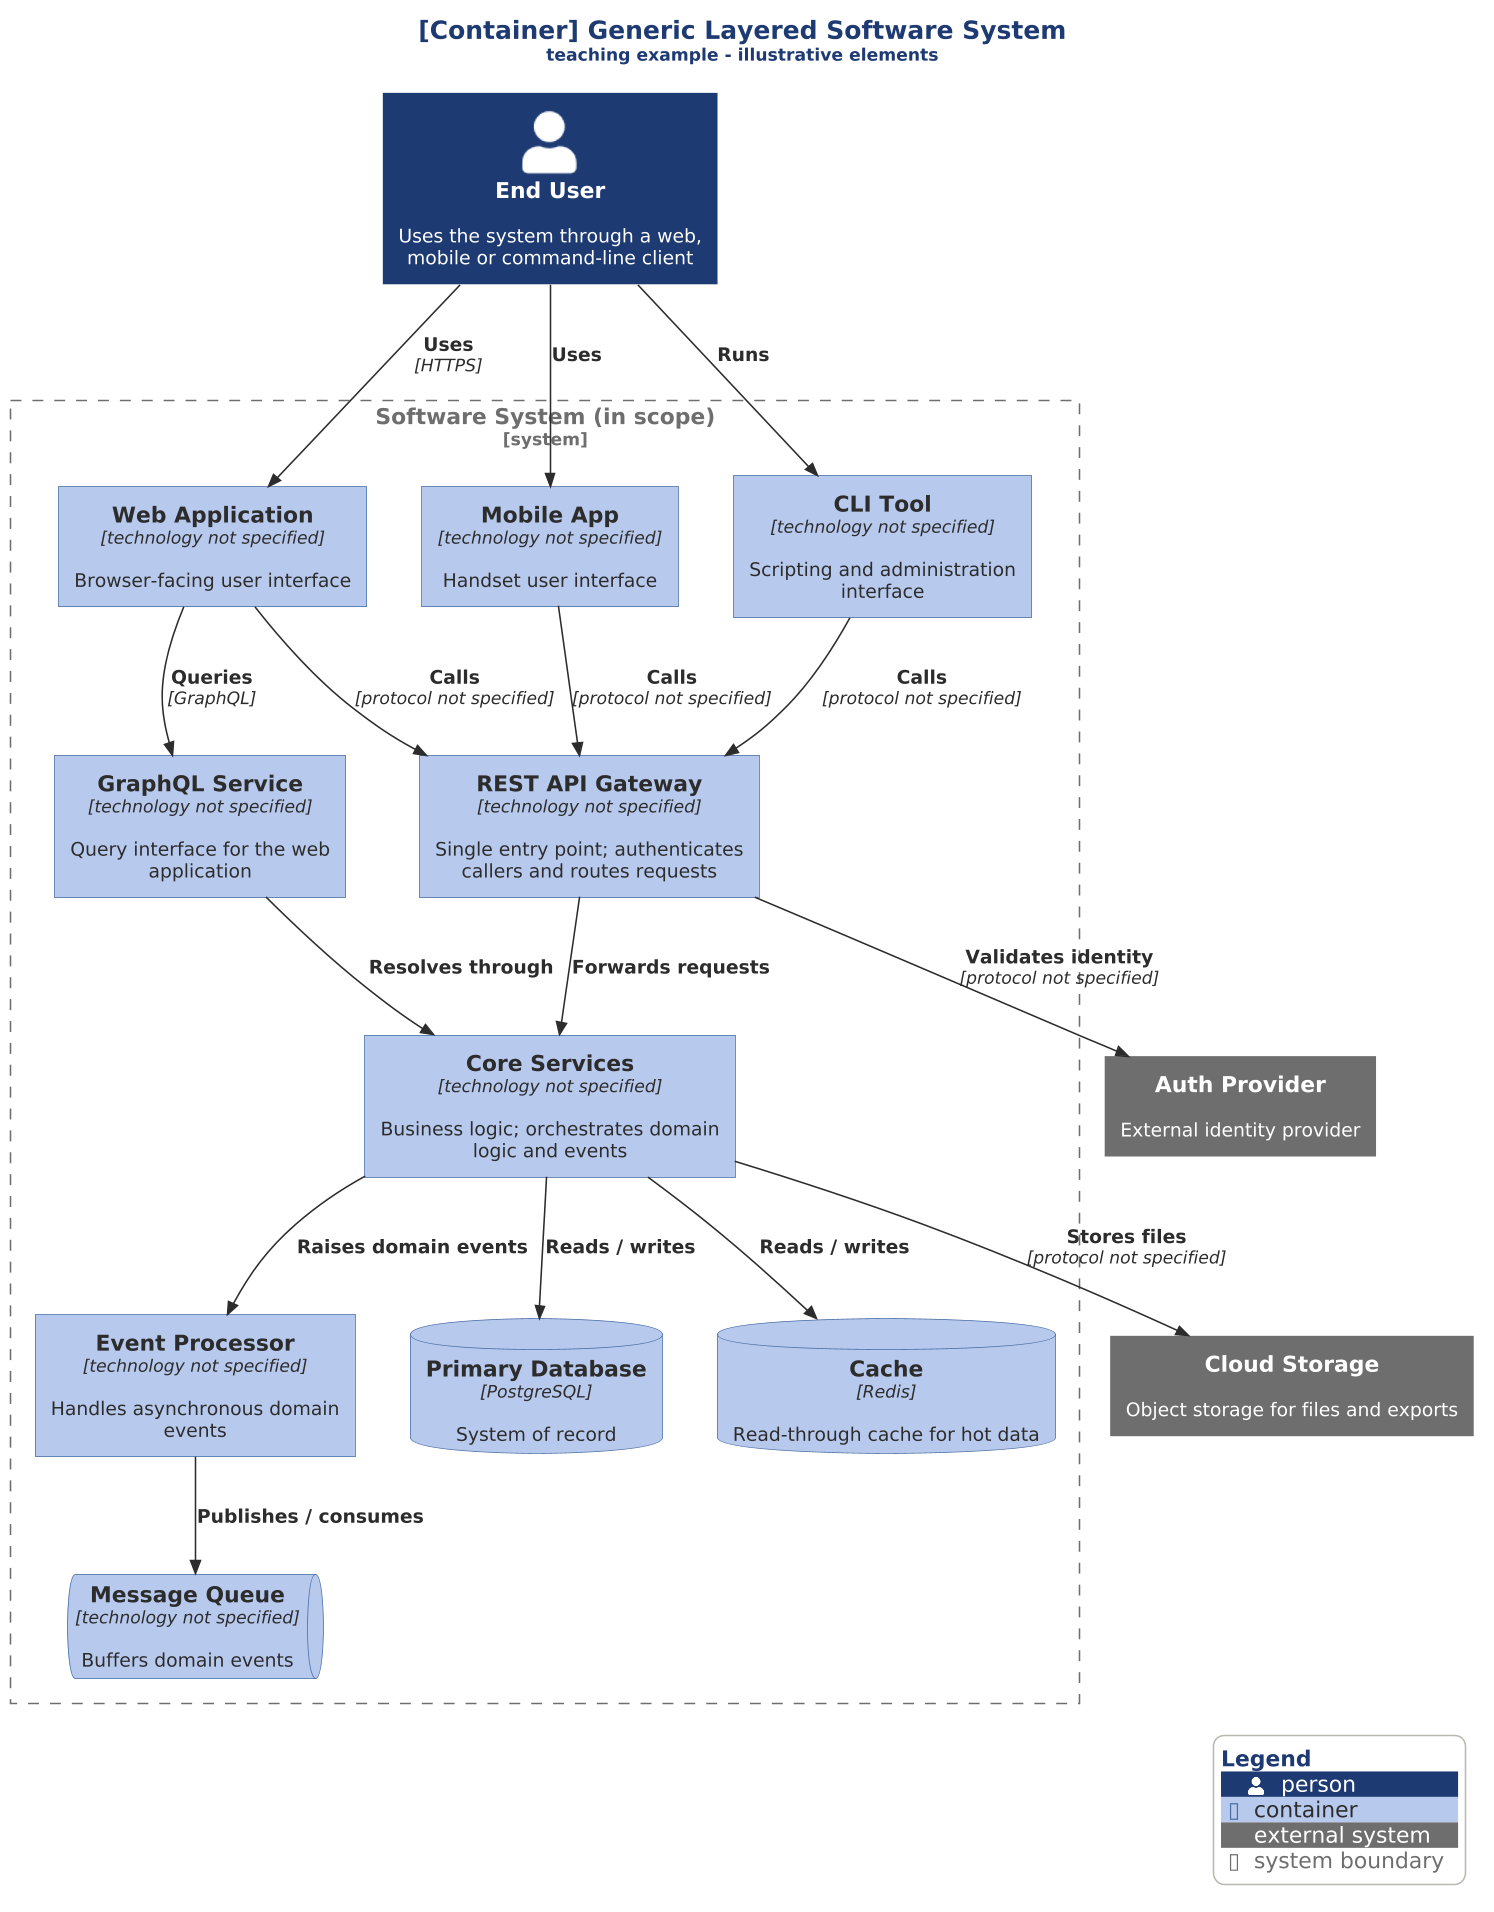

The diagram above was rendered by PlantUML. Its source (embedded in the PNG):
@startuml software-system-container-view

skinparam dpi 150



' ------------------------------------------------------------------
' Diagram   : Software System - Container View (teaching example)
' Type      : C4 Container diagram (C4-PlantUML, house c4 style)
' Model kind: C4 container view (see src/architecture/readme.md, AD index)
' Owns      : Shows which applications and data stores make up a generic
'             layered software system and how they communicate.
' Subject   : Reference pattern - there is no implemented system behind
'             this view. Element names are illustrative; no technology is
'             stated because none is known, so every Container carries
'             "technology not specified" rather than an invented stack.
' Status    : approved teaching example (target-state style is not implied)
' History   : Migrated 2026-09 from a UML component/package sketch that
'             included the UML *deployment* leaf under the block name
'             "architecture-overview". Layers became C4 containers because
'             the picture answers "what applications and data stores make
'             up the system", not "which nodes host which artifacts".
' ------------------------------------------------------------------
!include ../../../tooling/styles/plantuml/c4/container-diagram-style.iuml

C4_TITLE(Generic Layered Software System, teaching example - illustrative elements)

Person(user, "End User", "Uses the system through a web, mobile or command-line client")

System_Boundary(system, "Software System (in scope)") {
  Container(web, "Web Application", "technology not specified", "Browser-facing user interface")
  Container(mobile, "Mobile App", "technology not specified", "Handset user interface")
  Container(cli, "CLI Tool", "technology not specified", "Scripting and administration interface")
  Container(gateway, "REST API Gateway", "technology not specified", "Single entry point; authenticates callers and routes requests")
  Container(graphql, "GraphQL Service", "technology not specified", "Query interface for the web application")
  Container(core, "Core Services", "technology not specified", "Business logic; orchestrates domain logic and events")
  Container(events, "Event Processor", "technology not specified", "Handles asynchronous domain events")
  ContainerDb(db, "Primary Database", "PostgreSQL", "System of record")
  ContainerDb(cache, "Cache", "Redis", "Read-through cache for hot data")
  ContainerQueue(mq, "Message Queue", "technology not specified", "Buffers domain events")
}

System_Ext(storage, "Cloud Storage", "Object storage for files and exports")
System_Ext(auth, "Auth Provider", "External identity provider")

Rel(user, web, "Uses", "HTTPS")
Rel(user, mobile, "Uses")
Rel(user, cli, "Runs")
Rel(web, gateway, "Calls", "protocol not specified")
Rel(web, graphql, "Queries", "GraphQL")
Rel(mobile, gateway, "Calls", "protocol not specified")
Rel(cli, gateway, "Calls", "protocol not specified")
Rel(gateway, core, "Forwards requests")
Rel(graphql, core, "Resolves through")
Rel(core, events, "Raises domain events")
Rel(core, db, "Reads / writes")
Rel(core, cache, "Reads / writes")
Rel(events, mq, "Publishes / consumes")
Rel(core, storage, "Stores files", "protocol not specified")
Rel(gateway, auth, "Validates identity", "protocol not specified")

SHOW_LEGEND()
@enduml